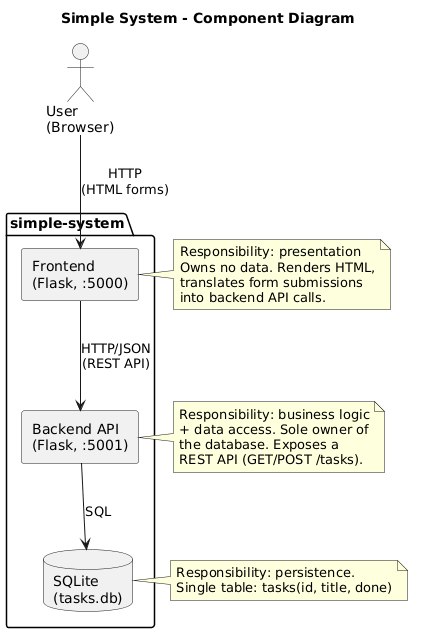

The diagram above was rendered by PlantUML. Its source (embedded in the PNG):
@startuml simple-system-component
title Simple System - Component Diagram

skinparam componentStyle rectangle

actor "User\n(Browser)" as User

package "simple-system" {
  [Frontend\n(Flask, :5000)] as Frontend
  [Backend API\n(Flask, :5001)] as Backend
  database "SQLite\n(tasks.db)" as DB
}

User --> Frontend : HTTP\n(HTML forms)
Frontend --> Backend : HTTP/JSON\n(REST API)
Backend --> DB : SQL

note right of Frontend
  Responsibility: presentation
  Owns no data. Renders HTML,
  translates form submissions
  into backend API calls.
end note

note right of Backend
  Responsibility: business logic
  + data access. Sole owner of
  the database. Exposes a
  REST API (GET/POST /tasks).
end note

note right of DB
  Responsibility: persistence.
  Single table: tasks(id, title, done)
end note

@enduml